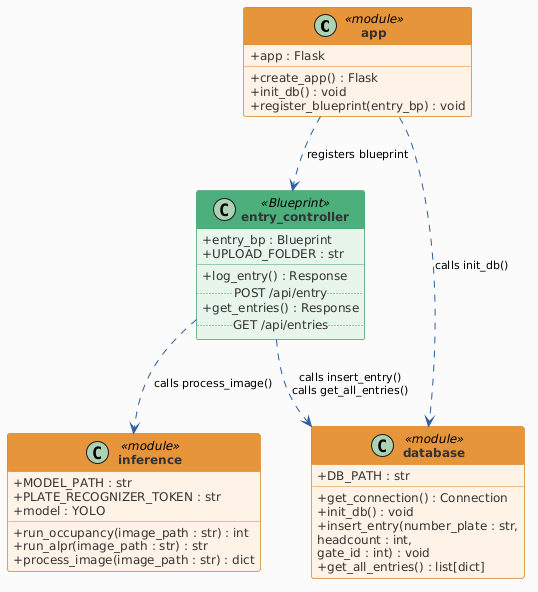

The diagram above was rendered by PlantUML. Its source (embedded in the PNG):
@startuml
skinparam classAttributeIconSize 0
skinparam classFontStyle Bold
skinparam classFontSize 13
skinparam classAttributeFontSize 12
skinparam backgroundColor #FAFAFA

' ── Default class style ────────────────────────────────────────────────
skinparam class {
    BackgroundColor #EBF2FB
    BorderColor #2C5F9E
    HeaderBackgroundColor #2C5F9E
    HeaderFontColor #FFFFFF
    FontColor #1A1A2E
    AttributeFontColor #333333
}

' ── Stereotype-specific colours ────────────────────────────────────────
skinparam class<<module>> {
    BackgroundColor #FFF3E6
    BorderColor #D9822B
    HeaderBackgroundColor #E6953B
    HeaderFontColor #FFFFFF
}

skinparam class<<Blueprint>> {
    BackgroundColor #E6F4EA
    BorderColor #3FA36B
    HeaderBackgroundColor #4CAF7D
    HeaderFontColor #FFFFFF
}

skinparam ArrowColor #2C5F9E
skinparam ArrowFontSize 11

' ── app.py entry point ──────────────────────────────────────────────────
class "app" <<module>> {
    + app : Flask
    __
    + create_app() : Flask
    + init_db() : void
    + register_blueprint(entry_bp) : void
}

' ── entry_controller.py ─────────────────────────────────────────────────
class "entry_controller" <<Blueprint>> {
    + entry_bp : Blueprint
    + UPLOAD_FOLDER : str
    __
    + log_entry() : Response
    .. POST /api/entry ..
    + get_entries() : Response
    .. GET /api/entries ..
}

' ── database.py ─────────────────────────────────────────────────────────
class "database" <<module>> {
    + DB_PATH : str
    __
    + get_connection() : Connection
    + init_db() : void
    + insert_entry(number_plate : str,
    	headcount : int,
    	gate_id : int) : void
    + get_all_entries() : list[dict]
}

' ── inference.py ────────────────────────────────────────────────────────
class "inference" <<module>> {
    + MODEL_PATH : str
    + PLATE_RECOGNIZER_TOKEN : str
    + model : YOLO
    __
    + run_occupancy(image_path : str) : int
    + run_alpr(image_path : str) : str
    + process_image(image_path : str) : dict
}

' ── Relationships ───────────────────────────────────────────────────────
app ..> entry_controller : registers blueprint
app ..> database         : calls init_db()
entry_controller ..> inference : calls process_image()
entry_controller ..> database  : calls insert_entry()\ncalls get_all_entries()
@enduml